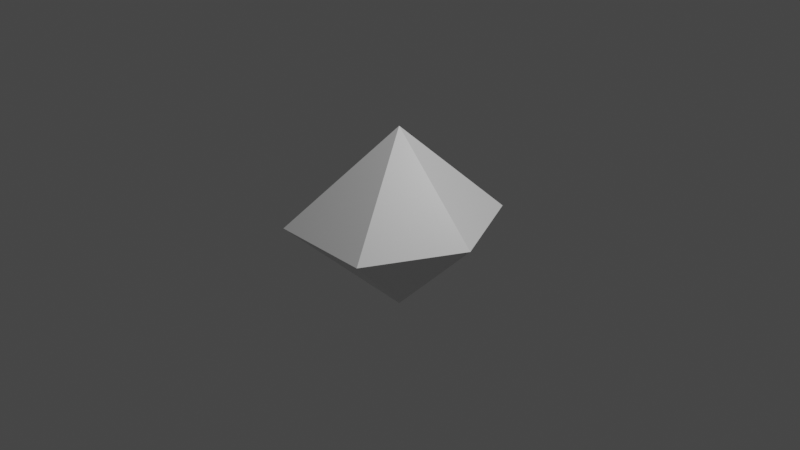 # Source: hexaDiPyrid.blend  (saved by Blender 2.83.19; exported with 4.5.12 LTS)
import bpy
from mathutils import Matrix  # noqa: F401  (used for matrix-valued properties, if any)

bpy.ops.wm.read_factory_settings(use_empty=True)
scene = bpy.context.scene
scene.name = 'Scene'

# ---- collections
col_collection = bpy.data.collections.new('Collection'); scene.collection.children.link(col_collection)

# ---- materials (node trees are filled in below, after node groups)
mat_material = bpy.data.materials.new('Material')
mat_material.alpha_threshold = 0.0
mat_material.use_transparent_shadow = False
mat_material.line_color = (0.0, 0.0, 0.0, 1.0)

# ---- material node trees
mat_material.use_nodes = True; mat_material.node_tree.nodes.clear()
_N = mat_material.node_tree.nodes; _L = mat_material.node_tree.links
n0 = _N.new('ShaderNodeOutputMaterial'); n0.name = 'Material Output'; n0.location = (300, 300)
n1 = _N.new('ShaderNodeBsdfPrincipled'); n1.name = 'Principled BSDF'; n1.location = (10, 300)
n1.distribution = 'GGX'
n1.subsurface_method = 'BURLEY'
n1.inputs[2].default_value = 0.4
n1.inputs[3].default_value = 1.45
n1.inputs[27].default_value = (0.0, 0.0, 0.0, 1.0)
n1.inputs[28].default_value = 1.0
_L.new(n1.outputs[0], n0.inputs[0])
n0.is_active_output = True

# ---- world
world_world = bpy.data.worlds.new('World'); scene.world = world_world
world_world.use_nodes = True; world_world.node_tree.nodes.clear()
_N = world_world.node_tree.nodes; _L = world_world.node_tree.links
n0 = _N.new('ShaderNodeOutputWorld'); n0.name = 'World Output'; n0.location = (300, 300)
n1 = _N.new('ShaderNodeBackground'); n1.name = 'Background'; n1.location = (10, 300)
n1.inputs[0].default_value = (0.05088, 0.05088, 0.05088, 1.0)
_L.new(n1.outputs[0], n0.inputs[0])
n0.is_active_output = True
world_world.color = (0.05088, 0.05088, 0.05088)
world_world.use_sun_shadow = False
world_world.sun_shadow_jitter_overblur = 0.0

# ---- cameras
cam_camera = bpy.data.cameras.new('Camera')
cam_camera.clip_end = 100.0
cam_camera.ortho_scale = 7.314

# ---- lights
light_light = bpy.data.lights.new('Light', 'POINT')
light_light.transmission_factor = 0.0
light_light.energy = 1000.0
light_light.shadow_soft_size = 0.1
light_light.shadow_maximum_resolution = 0.006
light_light.use_absolute_resolution = True

# ---- meshes
me_cube = bpy.data.meshes.new('Cube')
me_cube.from_pydata([(-0.01231, 0.0115, 1.0), (-0.01231, 0.0115, -1.0), (0.5004, 1.005, -0.00586), (-0.6278, -0.9912, 0.001771), (0.4803, -0.9953, -0.009387), (-0.5859, 0.9786, 0.002093), (0.9855, 0.006006, -0.003895), (-0.9931, 0.00811, -0.03588)], [], [(7, 0, 5), (6, 0, 4), (1, 6, 4), (1, 7, 5), (1, 4, 3), (4, 0, 3), (1, 5, 2), (5, 0, 2), (1, 3, 7), (1, 2, 6), (2, 0, 6), (3, 0, 7)])
_uv = me_cube.uv_layers.new(name='UVMap')
_uv.uv.foreach_set('vector', [0.4955, 0.1293, 0.625, 0.25, 0.4955, 0.25, 0.4955, 0.6207, 0.625, 0.75, 0.4955, 0.75, 0.375, 0.6207, 0.4955, 0.6207, 0.4955, 0.75, 0.375, 0.1293, 0.4955, 0.1293, 0.4955, 0.25, 0.375, 0.8324, 0.4955, 0.8324, 0.4955, 0.9238, 0.4955, 0.8324, 0.625, 0.9238, 0.4955, 0.9238, 0.375, 0.3262, 0.4955, 0.3262, 0.4955, 0.4176, 0.4955, 0.3262, 0.625, 0.4176, 0.4955, 0.4176, 0.375, 0.0, 0.4955, 0.0, 0.4955, 0.1293, 0.375, 0.5, 0.4955, 0.5, 0.4955, 0.6207, 0.4955, 0.5, 0.625, 0.6207, 0.4955, 0.6207, 0.4955, 0.0, 0.625, 0.1293, 0.4955, 0.1293])
me_cube.materials.append(mat_material)
me_cube.use_remesh_preserve_volume = False
me_cube.use_remesh_preserve_attributes = False
me_cube.use_mirror_vertex_groups = False
me_cube.update()

# ---- objects
ob_cube = bpy.data.objects.new('Cube', me_cube)
ob_light = bpy.data.objects.new('Light', light_light)
ob_camera = bpy.data.objects.new('Camera', cam_camera)

# ---- transforms, parenting, visibility, modifiers, constraints
ob_cube.location = (0.0, 0.0, 0.0)
ob_cube.lock_rotations_4d = False
ob_cube.empty_display_type = 'ARROWS'
ob_cube.lineart.crease_threshold = 0.0
ob_light.location = (4.076, 1.005, 5.904)
ob_light.rotation_euler = (0.6503, 0.05522, 1.866)
ob_light.lock_rotations_4d = False
ob_light.empty_display_type = 'ARROWS'
ob_light.color = (0.0, 0.0, 0.0, 0.0)
ob_light.lineart.crease_threshold = 0.0
ob_camera.location = (7.359, -6.926, 4.958)
ob_camera.rotation_euler = (1.109, 0.0, 0.8149)
ob_camera.lock_rotations_4d = False
ob_camera.empty_display_type = 'ARROWS'
ob_camera.color = (0.0, 0.0, 0.0, 0.0)
ob_camera.display_type = 'WIRE'
ob_camera.lineart.crease_threshold = 0.0

# ---- collection membership
col_collection.objects.link(ob_cube)
col_collection.objects.link(ob_light)
col_collection.objects.link(ob_camera)

# ---- scene / render settings (as saved in the file)
scene.camera = ob_camera
scene.frame_start = 1; scene.frame_end = 250; scene.frame_set(0)
scene.render.engine = 'BLENDER_EEVEE_NEXT'
scene.cycles.use_denoising = False
scene.cycles.samples = 128
scene.cycles.sampling_pattern = 'TABULATED_SOBOL'
scene.cycles.use_adaptive_sampling = False
scene.cycles.use_light_tree = False
scene.view_settings.view_transform = 'Filmic'
bpy.context.view_layer.update()
